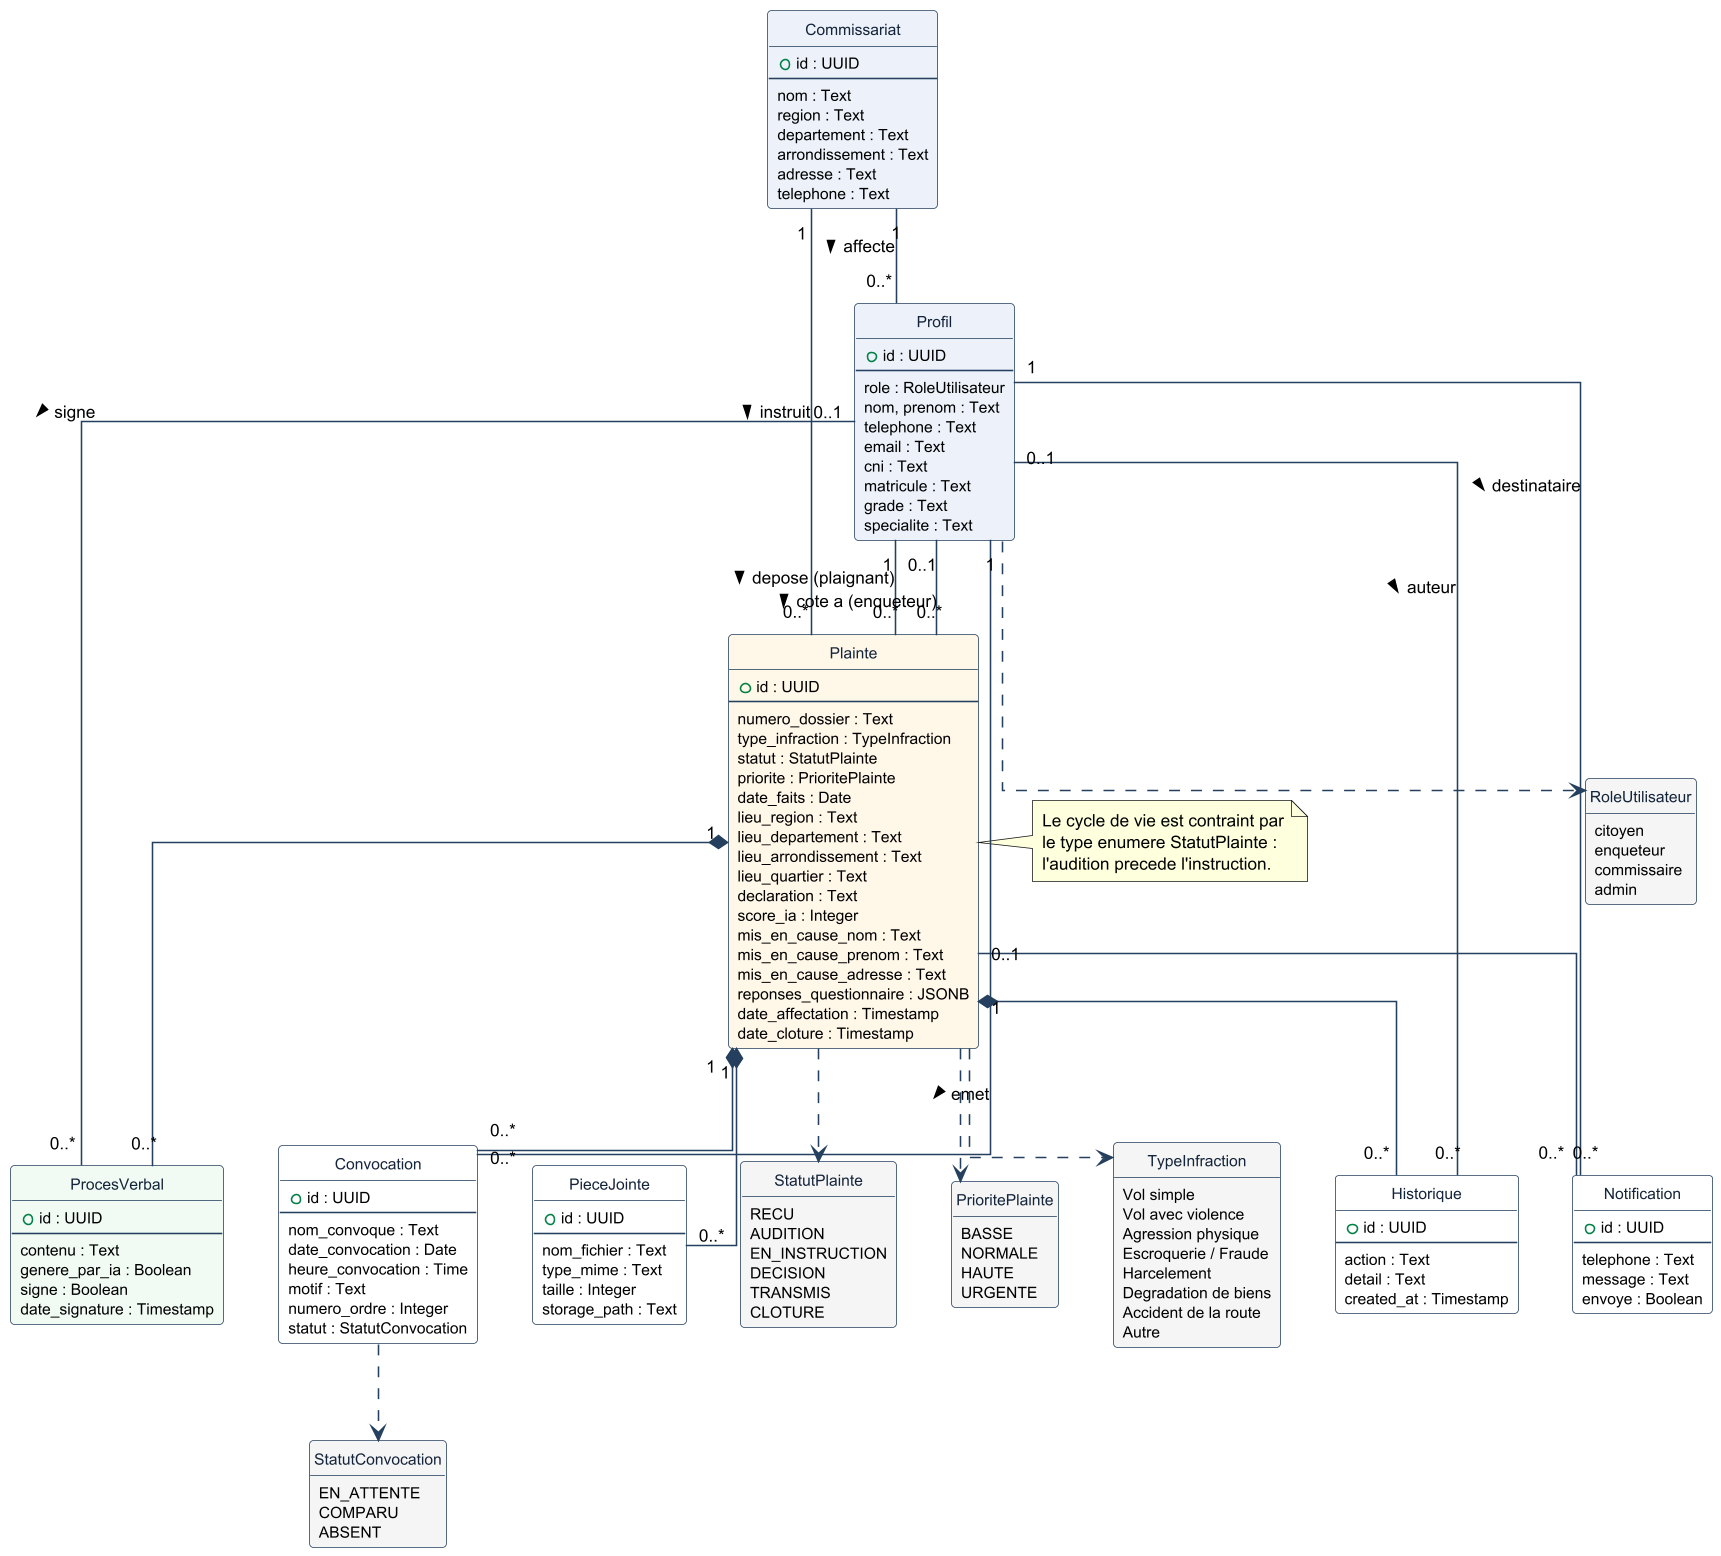

The diagram above was rendered by PlantUML. Its source (embedded in the PNG):
@startuml classe
' ==============================================================
'  PlainteCam — Diagramme de classes
'  Transcription fidele du schema relationnel (supabase/schema.sql) :
'  8 entites metier et 5 types enumeres.
'
'  COMPILATION
'    En ligne : https://www.plantuml.com/plantuml/uml/
'    En local : java -jar plantuml.jar classe.puml
'               (necessite Graphviz ; sinon ajouter -Playout=smetana)
'
'  INSERTION : renommer le PNG en  classe.png  dans memoire/images/
' ==============================================================

skinparam dpi 150
skinparam backgroundColor #FFFFFF
skinparam shadowing false
skinparam defaultFontName Helvetica
skinparam defaultFontSize 11
skinparam linetype ortho
skinparam ArrowColor #24405E

skinparam class {
  BorderColor #24405E
  BackgroundColor #FFFFFF
  FontColor #14243A
  AttributeFontSize 10
}
hide methods
hide circle

' ── Referentiel ──────────────────────────────────────────────
class Commissariat #EDF2FA {
  + id : UUID
  --
  nom : Text
  region : Text
  departement : Text
  arrondissement : Text
  adresse : Text
  telephone : Text
}

' ── Utilisateurs ─────────────────────────────────────────────
class Profil #EDF2FA {
  + id : UUID
  --
  role : RoleUtilisateur
  nom, prenom : Text
  telephone : Text
  email : Text
  cni : Text
  matricule : Text
  grade : Text
  specialite : Text
}

' ── Dossier central ──────────────────────────────────────────
class Plainte #FFF7E8 {
  + id : UUID
  --
  numero_dossier : Text
  type_infraction : TypeInfraction
  statut : StatutPlainte
  priorite : PrioritePlainte
  date_faits : Date
  lieu_region : Text
  lieu_departement : Text
  lieu_arrondissement : Text
  lieu_quartier : Text
  declaration : Text
  score_ia : Integer
  mis_en_cause_nom : Text
  mis_en_cause_prenom : Text
  mis_en_cause_adresse : Text
  reponses_questionnaire : JSONB
  date_affectation : Timestamp
  date_cloture : Timestamp
}

' ── Pieces du dossier ────────────────────────────────────────
class PieceJointe {
  + id : UUID
  --
  nom_fichier : Text
  type_mime : Text
  taille : Integer
  storage_path : Text
}

class ProcesVerbal #F1FBF4 {
  + id : UUID
  --
  contenu : Text
  genere_par_ia : Boolean
  signe : Boolean
  date_signature : Timestamp
}

class Convocation {
  + id : UUID
  --
  nom_convoque : Text
  date_convocation : Date
  heure_convocation : Time
  motif : Text
  numero_ordre : Integer
  statut : StatutConvocation
}

class Historique {
  + id : UUID
  --
  action : Text
  detail : Text
  created_at : Timestamp
}

class Notification {
  + id : UUID
  --
  telephone : Text
  message : Text
  envoye : Boolean
}

' ── Types enumeres ───────────────────────────────────────────
enum RoleUtilisateur #F5F5F5 {
  citoyen
  enqueteur
  commissaire
  admin
}

enum StatutPlainte #F5F5F5 {
  RECU
  AUDITION
  EN_INSTRUCTION
  DECISION
  TRANSMIS
  CLOTURE
}

enum PrioritePlainte #F5F5F5 {
  BASSE
  NORMALE
  HAUTE
  URGENTE
}

enum TypeInfraction #F5F5F5 {
  Vol simple
  Vol avec violence
  Agression physique
  Escroquerie / Fraude
  Harcelement
  Degradation de biens
  Accident de la route
  Autre
}

enum StatutConvocation #F5F5F5 {
  EN_ATTENTE
  COMPARU
  ABSENT
}

' ── Associations ─────────────────────────────────────────────
Commissariat "1" -- "0..*" Profil        : affecte >
Commissariat "1" -- "0..*" Plainte       : instruit >

Profil "1"    -- "0..*" Plainte          : depose (plaignant) >
Profil "0..1" -- "0..*" Plainte          : cote a (enqueteur) >

Plainte "1" *-- "0..*" PieceJointe
Plainte "1" *-- "0..*" ProcesVerbal
Plainte "1" *-- "0..*" Convocation
Plainte "1" *-- "0..*" Historique
Plainte "0..1" -- "0..*" Notification

Profil "1" -- "0..*" Convocation         : emet >
Profil "1" -- "0..*" Notification        : destinataire >
Profil "0..1" -- "0..*" ProcesVerbal     : signe >
Profil "0..1" -- "0..*" Historique        : auteur >

Profil        ..> RoleUtilisateur
Plainte       ..> StatutPlainte
Plainte       ..> PrioritePlainte
Plainte       ..> TypeInfraction
Convocation   ..> StatutConvocation

note right of Plainte
  Le cycle de vie est contraint par
  le type enumere StatutPlainte :
  l'audition precede l'instruction.
end note

@enduml